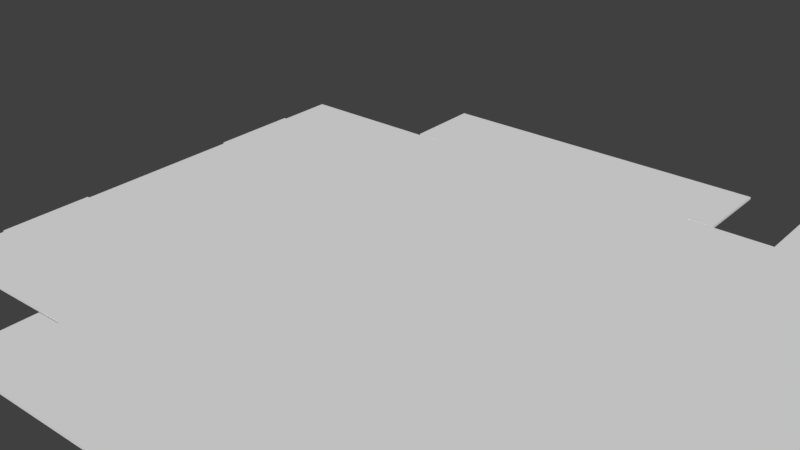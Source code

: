 # Source: 0426_580_360_100.blend  (saved by Blender 2.79.0; exported with 4.5.12 LTS)
import bpy
from mathutils import Matrix  # noqa: F401  (used for matrix-valued properties, if any)

bpy.ops.wm.read_factory_settings(use_empty=True)
scene = bpy.context.scene
scene.name = 'Scene'

# ---- collections
col_collection_1 = bpy.data.collections.new('Collection 1'); scene.collection.children.link(col_collection_1)

# ---- world
world_world = bpy.data.worlds.new('World'); scene.world = world_world
world_world.color = (0.05088, 0.05088, 0.05088)
world_world.use_sun_shadow = False
world_world.sun_shadow_jitter_overblur = 0.0
world_world.cycles.sampling_method = 'MANUAL'

# ---- meshes
me_plane_002 = bpy.data.meshes.new('Plane.002')
me_plane_002.from_pydata([(-1.785, -2.9, 0.0), (1.785, -2.9, 0.0), (1.785, 2.9, 0.0), (-1.785, 2.9, 0.0), (-1.8, 2.885, 0.0), (-1.8, -2.885, 0.0), (1.8, -2.885, 0.0), (1.8, 2.885, 0.0), (1.785, 3.885, 0.0), (-1.785, 3.885, 0.0), (-1.785, -3.885, 0.0), (1.785, -3.885, 0.0), (-1.815, 2.885, 0.0), (-1.815, -2.885, 0.0), (1.815, -2.885, 0.0), (1.815, 2.885, 0.0), (-2.8, 2.885, 0.0), (-2.8, -2.885, 0.0), (2.785, -2.885, 0.0), (2.785, 2.885, 0.0), (-2.83, 2.885, 0.0), (-2.83, -2.885, 0.0), (-3.83, 2.885, 0.0), (-3.83, -2.885, 0.0), (2.785, -2.885, 0.0), (2.785, 2.885, 0.0), (6.385, -2.885, 0.0), (6.385, 2.885, 0.0), (6.37, 2.885, 0.0), (2.8, 2.885, 0.0), (2.8, -2.885, 0.0), (6.37, -2.885, 0.0), (1.785, -2.915, 0.0), (-1.785, -2.915, 0.0), (-1.785, 2.915, 0.0), (1.785, 2.915, 0.0), (-2.085, 3.885, 0.0), (-2.085, -3.885, 0.0), (-2.085, -2.915, 0.0), (-2.085, 2.915, 0.0), (2.085, 3.885, 0.0), (2.085, -3.885, 0.0), (2.085, -2.915, 0.0), (2.085, 2.915, 0.0), (-3.83, 2.171, 0.0), (-3.83, 1.057, 0.0), (-3.83, -1.057, 0.0), (-3.83, -2.171, 0.0), (-3.86, 2.171, 0.0), (-3.86, 1.057, 0.0), (-3.86, -1.057, 0.0), (-3.86, -2.171, 0.0), (6.37, 3.59, 0.0), (6.14, 3.82, 0.0), (6.358, 3.661, 0.0), (6.326, 3.725, 0.0), (6.275, 3.776, 0.0), (6.211, 3.808, 0.0), (2.8, 3.59, 0.0), (3.03, 3.82, 0.0), (2.812, 3.661, 0.0), (2.844, 3.725, 0.0), (2.895, 3.776, 0.0), (2.959, 3.808, 0.0), (2.8, -3.59, 0.0), (3.03, -3.82, 0.0), (2.812, -3.661, 0.0), (2.844, -3.725, 0.0), (2.895, -3.776, 0.0), (2.959, -3.808, 0.0), (6.37, -3.59, 0.0), (6.14, -3.82, 0.0), (6.358, -3.661, 0.0), (6.326, -3.725, 0.0), (6.275, -3.776, 0.0), (6.211, -3.808, 0.0), (-1.785, -2.9, 0.03), (1.785, -2.9, 0.03), (1.785, 2.9, 0.03), (-1.785, 2.9, 0.03), (-1.8, 2.885, 0.03), (-1.8, -2.885, 0.03), (1.8, -2.885, 0.03), (1.8, 2.885, 0.03), (1.785, 3.885, 0.03), (-1.785, 3.885, 0.03), (-1.785, -3.885, 0.03), (1.785, -3.885, 0.03), (-1.815, 2.885, 0.03), (-1.815, -2.885, 0.03), (1.815, -2.885, 0.03), (1.815, 2.885, 0.03), (-2.8, 2.885, 0.03), (-2.8, -2.885, 0.03), (2.785, -2.885, 0.03), (2.785, 2.885, 0.03), (-2.83, 2.885, 0.03), (-2.83, -2.885, 0.03), (-3.83, 2.885, 0.03), (-3.83, -2.885, 0.03), (2.785, -2.885, 0.03), (2.785, 2.885, 0.03), (6.385, -2.885, 0.03), (6.385, 2.885, 0.03), (6.37, 2.885, 0.03), (2.8, 2.885, 0.03), (2.8, -2.885, 0.03), (6.37, -2.885, 0.03), (1.785, -2.915, 0.03), (-1.785, -2.915, 0.03), (-1.785, 2.915, 0.03), (1.785, 2.915, 0.03), (-2.085, 3.885, 0.03), (-2.085, -3.885, 0.03), (-2.085, -2.915, 0.03), (-2.085, 2.915, 0.03), (2.085, 3.885, 0.03), (2.085, -3.885, 0.03), (2.085, -2.915, 0.03), (2.085, 2.915, 0.03), (-3.83, 2.171, 0.03), (-3.83, 1.057, 0.03), (-3.83, -1.057, 0.03), (-3.83, -2.171, 0.03), (-3.86, 2.171, 0.03), (-3.86, 1.057, 0.03), (-3.86, -1.057, 0.03), (-3.86, -2.171, 0.03), (6.37, 3.59, 0.03), (6.14, 3.82, 0.03), (6.358, 3.661, 0.03), (6.326, 3.725, 0.03), (6.275, 3.776, 0.03), (6.211, 3.808, 0.03), (2.8, 3.59, 0.03), (3.03, 3.82, 0.03), (2.812, 3.661, 0.03), (2.844, 3.725, 0.03), (2.895, 3.776, 0.03), (2.959, 3.808, 0.03), (2.8, -3.59, 0.03), (3.03, -3.82, 0.03), (2.812, -3.661, 0.03), (2.844, -3.725, 0.03), (2.895, -3.776, 0.03), (2.959, -3.808, 0.03), (6.37, -3.59, 0.03), (6.14, -3.82, 0.03), (6.358, -3.661, 0.03), (6.326, -3.725, 0.03), (6.275, -3.776, 0.03), (6.211, -3.808, 0.03), (7.135, 2.885, 0.03), (7.385, 2.635, 0.03), (7.212, 2.872, 0.03), (7.282, 2.837, 0.03), (7.337, 2.782, 0.03), (7.373, 2.712, 0.03), (7.385, -2.635, 0.03), (7.135, -2.885, 0.03), (7.373, -2.712, 0.03), (7.337, -2.782, 0.03), (7.282, -2.837, 0.03), (7.212, -2.872, 0.03), (7.385, 2.635, 0.0), (7.135, 2.885, 0.0), (7.373, 2.712, 0.0), (7.337, 2.782, 0.0), (7.282, 2.837, 0.0), (7.212, 2.872, 0.0), (7.135, -2.885, 0.0), (7.385, -2.635, 0.0), (7.212, -2.872, 0.0), (7.282, -2.837, 0.0), (7.337, -2.782, 0.0), (7.373, -2.712, 0.0)], [], [(7, 6, 1, 2), (4, 3, 0, 5), (0, 3, 2, 1), (3, 34, 9, 8, 35, 2), (1, 32, 11, 10, 33, 0), (5, 13, 12, 4), (7, 15, 14, 6), (13, 17, 16, 12), (15, 19, 18, 14), (17, 21, 20, 16), (21, 23, 47, 46, 45, 44, 22, 20), (19, 25, 24, 18), (25, 29, 28, 27, 26, 31, 30, 24), (31, 70, 72, 73, 74, 75, 71, 65, 69, 68, 67, 66, 64, 30), (34, 39, 36, 9), (10, 37, 38, 33), (32, 42, 41, 11), (8, 40, 43, 35), (47, 51, 50, 46), (45, 49, 48, 44), (29, 58, 60, 61, 62, 63, 59, 53, 57, 56, 55, 54, 52, 28), (26, 27, 165, 169, 168, 167, 166, 164, 171, 175, 174, 173, 172, 170), (83, 78, 77, 82), (80, 81, 76, 79), (76, 77, 78, 79), (79, 78, 111, 84, 85, 110), (77, 76, 109, 86, 87, 108), (81, 80, 88, 89), (83, 82, 90, 91), (89, 88, 92, 93), (91, 90, 94, 95), (93, 92, 96, 97), (97, 96, 98, 120, 121, 122, 123, 99), (95, 94, 100, 101), (101, 100, 106, 107, 102, 103, 104, 105), (107, 106, 140, 142, 143, 144, 145, 141, 147, 151, 150, 149, 148, 146), (110, 85, 112, 115), (86, 109, 114, 113), (108, 87, 117, 118), (84, 111, 119, 116), (123, 122, 126, 127), (121, 120, 124, 125), (105, 104, 128, 130, 131, 132, 133, 129, 135, 139, 138, 137, 136, 134), (65, 71, 147, 141), (48, 49, 125, 124), (29, 25, 101, 105), (71, 75, 151, 147), (50, 51, 127, 126), (31, 26, 102, 107), (10, 11, 87, 86), (75, 74, 150, 151), (51, 47, 123, 127), (27, 28, 104, 103), (32, 1, 77, 108), (74, 73, 149, 150), (46, 50, 126, 122), (73, 72, 148, 149), (49, 45, 121, 125), (24, 30, 106, 100), (72, 70, 146, 148), (44, 48, 124, 120), (13, 5, 81, 89), (58, 29, 105, 134), (4, 12, 88, 80), (28, 52, 128, 104), (0, 33, 109, 76), (52, 54, 130, 128), (15, 7, 83, 91), (54, 55, 131, 130), (2, 35, 111, 78), (6, 14, 90, 82), (55, 56, 132, 131), (38, 37, 113, 114), (56, 57, 133, 132), (36, 39, 115, 112), (17, 13, 89, 93), (57, 53, 129, 133), (39, 34, 110, 115), (12, 16, 92, 88), (53, 59, 135, 129), (9, 36, 112, 85), (59, 63, 139, 135), (37, 10, 86, 113), (19, 15, 91, 95), (7, 2, 78, 83), (165, 27, 103, 152), (63, 62, 138, 139), (33, 38, 114, 109), (14, 18, 94, 90), (3, 4, 80, 79), (62, 61, 137, 138), (43, 40, 116, 119), (61, 60, 136, 137), (41, 42, 118, 117), (21, 17, 93, 97), (1, 6, 82, 77), (60, 58, 134, 136), (42, 32, 108, 118), (16, 20, 96, 92), (70, 31, 107, 146), (11, 41, 117, 87), (47, 23, 99, 123), (30, 64, 140, 106), (40, 8, 84, 116), (23, 21, 97, 99), (64, 66, 142, 140), (35, 43, 119, 111), (20, 22, 98, 96), (5, 0, 76, 81), (66, 67, 143, 142), (22, 44, 120, 98), (67, 68, 144, 143), (25, 19, 95, 101), (68, 69, 145, 144), (45, 46, 122, 121), (18, 24, 100, 94), (8, 9, 85, 84), (69, 65, 141, 145), (34, 3, 79, 110), (103, 102, 159, 163, 162, 161, 160, 158, 153, 157, 156, 155, 154, 152), (169, 165, 152, 154), (168, 169, 154, 155), (168, 155, 156, 167), (167, 156, 157, 166), (164, 166, 157, 153), (164, 153, 158, 171), (160, 175, 171, 158), (161, 174, 175, 160), (162, 173, 174, 161), (163, 172, 173, 162), (159, 170, 172, 163), (26, 170, 159, 102)])
_uv = me_plane_002.uv_layers.new(name='UVMap')
_uv.uv.foreach_set('vector', [0.4249, 0.06492, 0.4249, 0.4393, 0.4238, 0.4403, 0.4238, 0.06392, 0.1547, 0.06492, 0.1558, 0.06392, 0.1558, 0.4403, 0.1547, 0.4393, 0.1558, 0.4403, 0.1558, 0.06392, 0.4238, 0.06392, 0.4238, 0.4403, 0.1558, 0.06392, 0.1558, 0.06295, 0.1558, 6.189e-08, 0.4238, 0.0, 0.4238, 0.06295, 0.4238, 0.06392, 0.4238, 0.4403, 0.4238, 0.4413, 0.4238, 0.5042, 0.1558, 0.5042, 0.1558, 0.4413, 0.1558, 0.4403, 0.1547, 0.4393, 0.1535, 0.4393, 0.1535, 0.06492, 0.1547, 0.06492, 0.4249, 0.06492, 0.4261, 0.06492, 0.4261, 0.4393, 0.4249, 0.4393, 0.1535, 0.4393, 0.07958, 0.4393, 0.07958, 0.06492, 0.1535, 0.06492, 0.4261, 0.06492, 0.4989, 0.06492, 0.4989, 0.4393, 0.4261, 0.4393, 0.07958, 0.4393, 0.07733, 0.4393, 0.07733, 0.06492, 0.07958, 0.06492, 0.07733, 0.4393, 0.002252, 0.4393, 0.002252, 0.393, 0.002252, 0.3207, 0.002252, 0.1835, 0.002252, 0.1112, 0.002252, 0.06492, 0.07733, 0.06492, 0.0, 0.0, 0.0, 0.0, 0.0, 0.0, 0.0, 0.0, 0.0, 0.5649, 0.001151, 0.5649, 0.2691, 0.5649, 0.2703, 0.5649, 0.2703, 0.9393, 0.2691, 0.9393, 0.001151, 0.9393, 1.432e-07, 0.9393, 0.2691, 0.9393, 0.2691, 0.9851, 0.2683, 0.9897, 0.2658, 0.9939, 0.262, 0.9972, 0.2572, 0.9993, 0.2519, 1.0, 0.01837, 1.0, 0.01305, 0.9993, 0.008248, 0.9972, 0.004439, 0.9939, 0.001994, 0.9897, 0.001151, 0.9851, 0.001151, 0.9393, 0.1558, 0.06295, 0.1333, 0.06295, 0.1333, 6.189e-08, 0.1558, 6.189e-08, 0.1558, 0.5042, 0.1333, 0.5042, 0.1333, 0.4413, 0.1558, 0.4413, 0.4238, 0.4413, 0.4463, 0.4413, 0.4463, 0.5042, 0.4238, 0.5042, 0.4238, 0.0, 0.4463, 0.0, 0.4463, 0.06295, 0.4238, 0.06295, 0.002252, 0.393, 7.16e-08, 0.393, 3.58e-08, 0.3207, 0.002252, 0.3207, 0.002252, 0.1835, 3.58e-08, 0.1835, 0.0, 0.1112, 0.002252, 0.1112, 0.001151, 0.5649, 0.001151, 0.5191, 0.001994, 0.5145, 0.004439, 0.5104, 0.008247, 0.5071, 0.01305, 0.505, 0.01837, 0.5042, 0.2519, 0.5042, 0.2572, 0.505, 0.262, 0.5071, 0.2658, 0.5104, 0.2683, 0.5145, 0.2691, 0.5191, 0.2691, 0.5649, 0.2703, 0.9393, 0.2703, 0.5649, 0.3266, 0.5649, 0.3324, 0.5657, 0.3376, 0.568, 0.3418, 0.5716, 0.3444, 0.5761, 0.3453, 0.5811, 0.3453, 0.9231, 0.3444, 0.9281, 0.3418, 0.9326, 0.3376, 0.9362, 0.3324, 0.9385, 0.3266, 0.9393, 0.9238, 0.4393, 0.9226, 0.4403, 0.9226, 0.06392, 0.9238, 0.06492, 0.6535, 0.4393, 0.6535, 0.06492, 0.6547, 0.06392, 0.6547, 0.4403, 0.6547, 0.06392, 0.9226, 0.06392, 0.9226, 0.4403, 0.6547, 0.4403, 0.6547, 0.4403, 0.9226, 0.4403, 0.9226, 0.4413, 0.9226, 0.5042, 0.6547, 0.5042, 0.6547, 0.4413, 0.9226, 0.06392, 0.6547, 0.06392, 0.6547, 0.06295, 0.6547, 6.189e-08, 0.9226, 0.0, 0.9226, 0.06295, 0.6535, 0.06492, 0.6535, 0.4393, 0.6524, 0.4393, 0.6524, 0.06492, 0.9238, 0.4393, 0.9238, 0.06492, 0.9249, 0.06492, 0.9249, 0.4393, 0.6524, 0.06492, 0.6524, 0.4393, 0.5785, 0.4393, 0.5785, 0.06492, 0.9249, 0.4393, 0.9249, 0.06492, 0.9977, 0.06492, 0.9977, 0.4393, 0.5785, 0.06492, 0.5785, 0.4393, 0.5762, 0.4393, 0.5762, 0.06492, 0.5762, 0.06492, 0.5762, 0.4393, 0.5011, 0.4393, 0.5011, 0.393, 0.5011, 0.3207, 0.5011, 0.1835, 0.5011, 0.1112, 0.5011, 0.06492, 0.0, 0.0, 0.0, 0.0, 0.0, 0.0, 0.0, 0.0, 0.3453, 0.9393, 0.3453, 0.5649, 0.3465, 0.5649, 0.6145, 0.5649, 0.6156, 0.5649, 0.6156, 0.9393, 0.6145, 0.9393, 0.3465, 0.9393, 0.6145, 0.5649, 0.3465, 0.5649, 0.3465, 0.5191, 0.3473, 0.5145, 0.3498, 0.5104, 0.3536, 0.5071, 0.3584, 0.505, 0.3637, 0.5042, 0.5972, 0.5042, 0.6026, 0.505, 0.6074, 0.5071, 0.6112, 0.5104, 0.6136, 0.5145, 0.6145, 0.5191, 0.6547, 0.4413, 0.6547, 0.5042, 0.6322, 0.5042, 0.6322, 0.4413, 0.6547, 6.189e-08, 0.6547, 0.06295, 0.6322, 0.06295, 0.6322, 6.189e-08, 0.9226, 0.06295, 0.9226, 0.0, 0.9452, 0.0, 0.9452, 0.06295, 0.9226, 0.5042, 0.9226, 0.4413, 0.9452, 0.4413, 0.9452, 0.5042, 0.5011, 0.1112, 0.5011, 0.1835, 0.4989, 0.1835, 0.4989, 0.1112, 0.5011, 0.3207, 0.5011, 0.393, 0.4989, 0.393, 0.4989, 0.3207, 0.3465, 0.9393, 0.6145, 0.9393, 0.6145, 0.9851, 0.6136, 0.9897, 0.6112, 0.9939, 0.6074, 0.9972, 0.6026, 0.9993, 0.5972, 1.0, 0.3637, 1.0, 0.3584, 0.9993, 0.3536, 0.9972, 0.3498, 0.9939, 0.3473, 0.9897, 0.3465, 0.9851, 0.6974, 0.5129, 0.6974, 0.7147, 0.6952, 0.7147, 0.6952, 0.5129, 0.7087, 0.5042, 0.7087, 0.5765, 0.7065, 0.5765, 0.7065, 0.5042, 0.7099, 0.5882, 0.7087, 0.5882, 0.7087, 0.5863, 0.7099, 0.5863, 0.6974, 0.7147, 0.6974, 0.7193, 0.6952, 0.7193, 0.6952, 0.7147, 0.711, 0.5042, 0.711, 0.5765, 0.7087, 0.5765, 0.7087, 0.5042, 0.7177, 0.5042, 0.7177, 0.5052, 0.7155, 0.5052, 0.7155, 0.5042, 0.6929, 0.5237, 0.6929, 0.7553, 0.6907, 0.7553, 0.6907, 0.5237, 0.6974, 0.7193, 0.6974, 0.7235, 0.6952, 0.7235, 0.6952, 0.7193, 0.7087, 0.5804, 0.711, 0.5804, 0.711, 0.5824, 0.7087, 0.5824, 0.72, 0.5662, 0.72, 0.5672, 0.7177, 0.5672, 0.7177, 0.5662, 0.7098, 0.5921, 0.7087, 0.5921, 0.7087, 0.5902, 0.7098, 0.5902, 0.6974, 0.7235, 0.6974, 0.7269, 0.6952, 0.7269, 0.6952, 0.7235, 0.711, 0.5785, 0.7087, 0.5785, 0.7087, 0.5765, 0.711, 0.5765, 0.7155, 0.5692, 0.7155, 0.5733, 0.7132, 0.5733, 0.7132, 0.5692, 0.7087, 0.5785, 0.711, 0.5785, 0.711, 0.5804, 0.7087, 0.5804, 0.7099, 0.5863, 0.7087, 0.5863, 0.7087, 0.5843, 0.7099, 0.5843, 0.7155, 0.5733, 0.7155, 0.5779, 0.7132, 0.5779, 0.7132, 0.5733, 0.7087, 0.5824, 0.711, 0.5824, 0.711, 0.5843, 0.7087, 0.5843, 0.702, 0.5052, 0.702, 0.5042, 0.7042, 0.5042, 0.7042, 0.5052, 0.7222, 0.5792, 0.7222, 0.625, 0.72, 0.625, 0.72, 0.5792, 0.7065, 0.5042, 0.7065, 0.5052, 0.7042, 0.5052, 0.7042, 0.5042, 0.72, 0.5672, 0.72, 0.613, 0.7177, 0.613, 0.7177, 0.5672, 0.7132, 0.6185, 0.7132, 0.6194, 0.711, 0.6194, 0.711, 0.6185, 0.72, 0.613, 0.72, 0.6176, 0.7177, 0.6176, 0.7177, 0.613, 0.711, 0.5062, 0.711, 0.5053, 0.7132, 0.5053, 0.7132, 0.5062, 0.72, 0.6176, 0.72, 0.6217, 0.7177, 0.6217, 0.7177, 0.6176, 0.7098, 0.5902, 0.7087, 0.5902, 0.7087, 0.5882, 0.7098, 0.5882, 0.7155, 0.5053, 0.7155, 0.5062, 0.7132, 0.5062, 0.7132, 0.5053, 0.6974, 0.7269, 0.6974, 0.7235, 0.6997, 0.7235, 0.6997, 0.7269, 0.7245, 0.5042, 0.7245, 0.5672, 0.7222, 0.5672, 0.7222, 0.5042, 0.6974, 0.7235, 0.6974, 0.7193, 0.6997, 0.7193, 0.6997, 0.7235, 0.7222, 0.5042, 0.7222, 0.5672, 0.72, 0.5672, 0.72, 0.5042, 0.702, 0.5691, 0.702, 0.5052, 0.7042, 0.5052, 0.7042, 0.5691, 0.6974, 0.7193, 0.6974, 0.7147, 0.6997, 0.7147, 0.6997, 0.7193, 0.7267, 0.6061, 0.7267, 0.6256, 0.7245, 0.6256, 0.7245, 0.6061, 0.7065, 0.5052, 0.7065, 0.5691, 0.7042, 0.5691, 0.7042, 0.5052, 0.6974, 0.7147, 0.6974, 0.5129, 0.6997, 0.5129, 0.6997, 0.7147, 0.6952, 0.7553, 0.6952, 0.7747, 0.6929, 0.7747, 0.6929, 0.7553, 0.6974, 0.5129, 0.6974, 0.5083, 0.6997, 0.5083, 0.6997, 0.5129, 0.6929, 0.5042, 0.6929, 0.5237, 0.6907, 0.5237, 0.6907, 0.5042, 0.711, 0.5692, 0.711, 0.5062, 0.7132, 0.5062, 0.7132, 0.5692, 0.711, 0.5053, 0.711, 0.5042, 0.7132, 0.5042, 0.7132, 0.5053, 0.72, 0.5175, 0.72, 0.5662, 0.7177, 0.5662, 0.7177, 0.5175, 0.6974, 0.5083, 0.6974, 0.5042, 0.6997, 0.5042, 0.6997, 0.5083, 0.729, 0.5672, 0.729, 0.5867, 0.7267, 0.5867, 0.7267, 0.5672, 0.7155, 0.5062, 0.7155, 0.5692, 0.7132, 0.5692, 0.7132, 0.5062, 0.7132, 0.6165, 0.7132, 0.6175, 0.711, 0.6175, 0.711, 0.6165, 0.7222, 0.5672, 0.7222, 0.5705, 0.72, 0.5705, 0.72, 0.5672, 0.7267, 0.5042, 0.7267, 0.5672, 0.7245, 0.5672, 0.7245, 0.5042, 0.7222, 0.5705, 0.7222, 0.5746, 0.72, 0.5746, 0.72, 0.5705, 0.729, 0.5042, 0.729, 0.5672, 0.7267, 0.5672, 0.7267, 0.5042, 0.702, 0.5711, 0.702, 0.5691, 0.7042, 0.5691, 0.7042, 0.5711, 0.7155, 0.5042, 0.7155, 0.5053, 0.7132, 0.5053, 0.7132, 0.5042, 0.7222, 0.5746, 0.7222, 0.5792, 0.72, 0.5792, 0.72, 0.5746, 0.7267, 0.5867, 0.7267, 0.6061, 0.7245, 0.6061, 0.7245, 0.5867, 0.7065, 0.5691, 0.7065, 0.5711, 0.7042, 0.5711, 0.7042, 0.5691, 0.7155, 0.5779, 0.7155, 0.6237, 0.7132, 0.6237, 0.7132, 0.5779, 0.6929, 0.7553, 0.6929, 0.7747, 0.6907, 0.7747, 0.6907, 0.7553, 0.7087, 0.5765, 0.7087, 0.6229, 0.7065, 0.6229, 0.7065, 0.5765, 0.7177, 0.5672, 0.7177, 0.613, 0.7155, 0.613, 0.7155, 0.5672, 0.6952, 0.5042, 0.6952, 0.5237, 0.6929, 0.5237, 0.6929, 0.5042, 0.702, 0.6359, 0.702, 0.5711, 0.7042, 0.5711, 0.7042, 0.6359, 0.7177, 0.613, 0.7177, 0.6176, 0.7155, 0.6176, 0.7155, 0.613, 0.7267, 0.5672, 0.7267, 0.5867, 0.7245, 0.5867, 0.7245, 0.5672, 0.7065, 0.5711, 0.7065, 0.6359, 0.7042, 0.6359, 0.7042, 0.5711, 0.7132, 0.6175, 0.7132, 0.6185, 0.711, 0.6185, 0.711, 0.6175, 0.7177, 0.6176, 0.7177, 0.6217, 0.7155, 0.6217, 0.7155, 0.6176, 0.7132, 0.5692, 0.7132, 0.6155, 0.711, 0.6155, 0.711, 0.5692, 0.7177, 0.6217, 0.7177, 0.625, 0.7155, 0.625, 0.7155, 0.6217, 0.0, 0.0, 0.0, 0.0, 0.0, 0.0, 0.0, 0.0, 0.6974, 0.5042, 0.6974, 0.5083, 0.6952, 0.5083, 0.6952, 0.5042, 0.702, 0.5042, 0.702, 0.6414, 0.6997, 0.6414, 0.6997, 0.5042, 0.0, 0.0, 0.0, 0.0, 0.0, 0.0, 0.0, 0.0, 0.6952, 0.5237, 0.6952, 0.7553, 0.6929, 0.7553, 0.6929, 0.5237, 0.6974, 0.5083, 0.6974, 0.5129, 0.6952, 0.5129, 0.6952, 0.5083, 0.7132, 0.6155, 0.7132, 0.6165, 0.711, 0.6165, 0.711, 0.6155, 0.6156, 0.9393, 0.6156, 0.5649, 0.6719, 0.5649, 0.6777, 0.5657, 0.683, 0.568, 0.6871, 0.5716, 0.6898, 0.5761, 0.6907, 0.5811, 0.6907, 0.9231, 0.6898, 0.9281, 0.6871, 0.9326, 0.683, 0.9362, 0.6777, 0.9385, 0.6719, 0.9393, 0.72, 0.5125, 0.72, 0.5175, 0.7177, 0.5175, 0.7177, 0.5125, 0.72, 0.5079, 0.72, 0.5125, 0.7177, 0.5125, 0.7177, 0.5079, 0.72, 0.5079, 0.7177, 0.5079, 0.7177, 0.5042, 0.72, 0.5042, 1.0, 0.361, 0.9977, 0.361, 0.9977, 0.3565, 1.0, 0.3565, 1.0, 0.3515, 1.0, 0.3565, 0.9977, 0.3565, 0.9977, 0.3515, 1.0, 0.3515, 0.9977, 0.3515, 0.9977, 0.009536, 1.0, 0.009536, 0.9977, 0.004523, 1.0, 0.004523, 1.0, 0.009536, 0.9977, 0.009536, 0.9977, 0.0, 1.0, 0.0, 1.0, 0.004523, 0.9977, 0.004523, 0.7155, 0.5635, 0.7177, 0.5635, 0.7177, 0.5672, 0.7155, 0.5672, 0.7155, 0.5589, 0.7177, 0.5589, 0.7177, 0.5635, 0.7155, 0.5635, 0.7155, 0.5539, 0.7177, 0.5539, 0.7177, 0.5589, 0.7155, 0.5589, 0.7177, 0.5052, 0.7177, 0.5539, 0.7155, 0.5539, 0.7155, 0.5052])
me_plane_002.use_remesh_preserve_volume = False
me_plane_002.use_remesh_preserve_attributes = False
me_plane_002.use_mirror_vertex_groups = False
me_plane_002.update()
arm_rig = bpy.data.armatures.new('Rig')  # bones are not reproduced

# ---- objects
ob_armature = bpy.data.objects.new('Armature', arm_rig)
ob_plane = bpy.data.objects.new('Plane', me_plane_002)

# ---- transforms, parenting, visibility, modifiers, constraints
ob_armature.location = (0.0, 0.0, -1.0)
ob_armature.lineart.crease_threshold = 0.0
ob_plane.parent = ob_armature
ob_plane.matrix_parent_inverse = Matrix(((1.0, 0.0, 0.0, 0.0), (0.0, 1.0, 0.0, 0.0), (0.0, 0.0, 1.0, 1.0), (0.0, 0.0, 0.0, 1.0)))
ob_plane.location = (0.0, 0.0, -0.015)
ob_plane.lineart.crease_threshold = 0.0
_vg = ob_plane.vertex_groups.new(name='Support')
_vg = ob_plane.vertex_groups.new(name='FrontSupport')
_vg = ob_plane.vertex_groups.new(name='FrontSupportFlap1')
_vg.add([0, 3, 4, 5, 76, 79, 80, 81], 1.0, 'REPLACE')
_vg = ob_plane.vertex_groups.new(name='FrontSupportFlap2')
_vg.add([4, 5, 12, 13, 80, 81, 88, 89], 1.0, 'REPLACE')
_vg = ob_plane.vertex_groups.new(name='FrontMain')
_vg.add([12, 13, 16, 17, 88, 89, 92, 93], 1.0, 'REPLACE')
_vg = ob_plane.vertex_groups.new(name='FrontFlap')
_vg.add([16, 17, 20, 21, 92, 93, 96, 97], 1.0, 'REPLACE')
_vg = ob_plane.vertex_groups.new(name='FrontFold')
_vg.add([20, 21, 22, 23, 44, 45, 46, 47, 48, 49, 50, 51, 96, 97, 98, 99, 120, 121, 122, 123, 124, 125, 126, 127], 1.0, 'REPLACE')
_vg = ob_plane.vertex_groups.new(name='SideSupport.R')
_vg = ob_plane.vertex_groups.new(name='SideMain.R')
_vg.add([2, 3, 8, 9, 34, 35, 78, 79, 84, 85, 110, 111], 1.0, 'REPLACE')
_vg = ob_plane.vertex_groups.new(name='SideMainFrontFlap.R')
_vg.add([9, 34, 36, 39, 85, 110, 112, 115], 1.0, 'REPLACE')
_vg = ob_plane.vertex_groups.new(name='SideMainBackFlap.R')
_vg.add([8, 35, 40, 43, 84, 111, 116, 119], 1.0, 'REPLACE')
_vg = ob_plane.vertex_groups.new(name='BackSupport')
_vg = ob_plane.vertex_groups.new(name='BackSupportFlap1')
_vg.add([1, 2, 6, 7, 77, 78, 82, 83], 1.0, 'REPLACE')
_vg = ob_plane.vertex_groups.new(name='BackSupportFlap2')
_vg.add([6, 7, 14, 15, 82, 83, 90, 91], 1.0, 'REPLACE')
_vg = ob_plane.vertex_groups.new(name='BackMain')
_vg.add([14, 15, 18, 19, 24, 25, 90, 91, 94, 95, 100, 101], 1.0, 'REPLACE')
_vg = ob_plane.vertex_groups.new(name='TopMain')
_vg.add([18, 19, 24, 25, 26, 27, 28, 29, 30, 31, 94, 95, 100, 101, 102, 103, 104, 105, 106, 107], 1.0, 'REPLACE')
_vg = ob_plane.vertex_groups.new(name='FlapMain')
_vg.add([26, 27, 28, 31, 102, 103, 104, 107, 152, 153, 154, 155, 156, 157, 158, 159, 160, 161, 162, 163, 164, 165, 166, 167, 168, 169, 170, 171, 172, 173, 174, 175], 1.0, 'REPLACE')
_vg = ob_plane.vertex_groups.new(name='TopSideFlap.R')
_vg.add([28, 29, 52, 53, 54, 55, 56, 57, 58, 59, 60, 61, 62, 63, 104, 105, 128, 129, 130, 131, 132, 133, 134, 135, 136, 137, 138, 139], 1.0, 'REPLACE')
_vg = ob_plane.vertex_groups.new(name='TopSideFlap.L.001')
_vg.add([30, 31, 64, 65, 66, 67, 68, 69, 70, 71, 72, 73, 74, 75, 106, 107, 140, 141, 142, 143, 144, 145, 146, 147, 148, 149, 150, 151], 1.0, 'REPLACE')
_vg = ob_plane.vertex_groups.new(name='SideSupport.L.001')
_vg = ob_plane.vertex_groups.new(name='SideMain.L.001')
_vg.add([0, 1, 10, 11, 32, 33, 76, 77, 86, 87, 108, 109], 1.0, 'REPLACE')
_vg = ob_plane.vertex_groups.new(name='SideMainFrontFlap.L.001')
_vg.add([10, 33, 37, 38, 86, 109, 113, 114], 1.0, 'REPLACE')
_vg = ob_plane.vertex_groups.new(name='SideMainBackFlap.L.001')
_vg.add([11, 32, 41, 42, 87, 108, 117, 118], 1.0, 'REPLACE')
_m = ob_plane.modifiers.new('Armature', 'ARMATURE')
_m.object = ob_armature

# ---- collection membership
col_collection_1.objects.link(ob_armature)
col_collection_1.objects.link(ob_plane)

# ---- scene / render settings (as saved in the file)
scene.frame_start = 1; scene.frame_end = 250; scene.frame_set(48)
scene.render.engine = 'BLENDER_EEVEE_NEXT'
scene.render.resolution_percentage = 50
scene.render.dither_intensity = 0.0
scene.cycles.use_denoising = False
scene.cycles.samples = 128
scene.cycles.sampling_pattern = 'TABULATED_SOBOL'
scene.cycles.use_adaptive_sampling = False
scene.cycles.use_light_tree = False
scene.cycles.blur_glossy = 0.0
scene.cycles.sample_clamp_indirect = 0.0
scene.view_settings.view_transform = 'Standard'
scene.unit_settings.scale_length = 0.01
bpy.context.view_layer.update()

# ---- added for rendering (the .blend has no active camera and no usable light): camera, sun
cam_auto = bpy.data.cameras.new('AutoCamera')
cam_auto.lens = 50.0
cam_auto.sensor_width = 36.0
cam_auto.clip_end = 1000.0
ob_auto_camera = bpy.data.objects.new('AutoCamera', cam_auto)
scene.collection.objects.link(ob_auto_camera)
ob_auto_camera.location = (6.41896, -7.70275, 5.62957)
ob_auto_camera.rotation_euler = (1.09748, -7.21219e-08, 0.694738)
scene.camera = ob_auto_camera
light_auto_sun = bpy.data.lights.new('AutoSun', 'SUN')
light_auto_sun.energy = 3.0
light_auto_sun.angle = 0.0523599
ob_auto_sun = bpy.data.objects.new('AutoSun', light_auto_sun)
scene.collection.objects.link(ob_auto_sun)
ob_auto_sun.rotation_euler = (0.872665, 0.174533, 0.523599)
bpy.context.view_layer.update()
